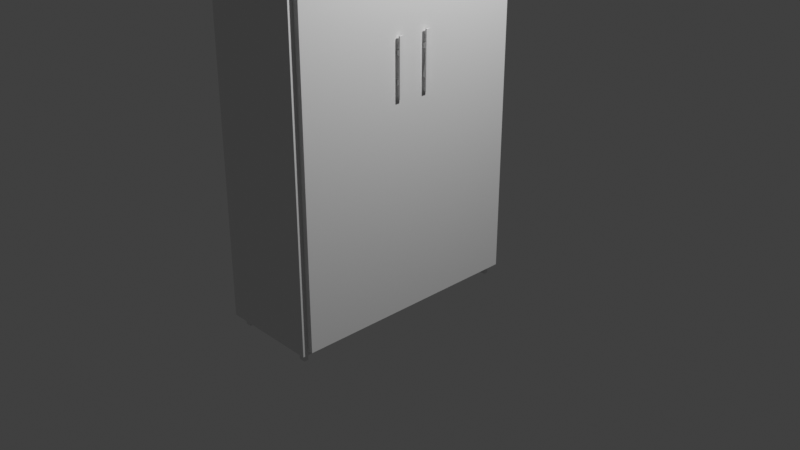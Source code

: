 # Source: blend.blend  (saved by Blender 3.1.7; exported with 4.5.12 LTS)
import bpy
from mathutils import Matrix  # noqa: F401  (used for matrix-valued properties, if any)

bpy.ops.wm.read_factory_settings(use_empty=True)
scene = bpy.context.scene
scene.name = 'Scene'

# ---- collections
col_collection = bpy.data.collections.new('Collection'); scene.collection.children.link(col_collection)

# ---- materials (node trees are filled in below, after node groups)
mat_material = bpy.data.materials.new('Material')
mat_material.alpha_threshold = 0.0
mat_material.use_transparent_shadow = False
mat_material.line_color = (0.0, 0.0, 0.0, 1.0)

# ---- material node trees
mat_material.use_nodes = True; mat_material.node_tree.nodes.clear()
_N = mat_material.node_tree.nodes; _L = mat_material.node_tree.links
n0 = _N.new('ShaderNodeOutputMaterial'); n0.name = 'Material Output'; n0.location = (300, 300)
n1 = _N.new('ShaderNodeBsdfPrincipled'); n1.name = 'Principled BSDF'; n1.location = (10, 300)
n1.distribution = 'GGX'
n1.subsurface_method = 'RANDOM_WALK_SKIN'
n1.inputs[2].default_value = 0.4
n1.inputs[3].default_value = 1.45
n1.inputs[27].default_value = (0.0, 0.0, 0.0, 1.0)
n1.inputs[28].default_value = 1.0
_L.new(n1.outputs[0], n0.inputs[0])
n0.is_active_output = True

# ---- world
world_world = bpy.data.worlds.new('World'); scene.world = world_world
world_world.use_nodes = True; world_world.node_tree.nodes.clear()
_N = world_world.node_tree.nodes; _L = world_world.node_tree.links
n0 = _N.new('ShaderNodeOutputWorld'); n0.name = 'World Output'; n0.location = (300, 300)
n1 = _N.new('ShaderNodeBackground'); n1.name = 'Background'; n1.location = (10, 300)
n1.inputs[0].default_value = (0.05088, 0.05088, 0.05088, 1.0)
_L.new(n1.outputs[0], n0.inputs[0])
n0.is_active_output = True
world_world.color = (0.05088, 0.05088, 0.05088)
world_world.use_sun_shadow = False
world_world.sun_shadow_jitter_overblur = 0.0

# ---- cameras
cam_camera = bpy.data.cameras.new('Camera')
cam_camera.clip_end = 100.0
cam_camera.ortho_scale = 7.314

# ---- lights
light_light = bpy.data.lights.new('Light', 'POINT')
light_light.transmission_factor = 0.0
light_light.energy = 1000.0
light_light.shadow_soft_size = 0.1
light_light.shadow_maximum_resolution = 0.006
light_light.use_absolute_resolution = True

# ---- meshes
me_cube = bpy.data.meshes.new('Cube')
me_cube.from_pydata([(0.1059, 0.0, 4.514), (0.1059, 0.0, -0.9472), (0.1059, -1.318, 4.514), (0.1059, -1.318, -0.9472), (-1.0, 0.0, 4.567), (-1.0, 0.0, -1.0), (-1.0, -1.377, 4.567), (-0.9238, -1.307, -1.0), (0.1059, 0.0, 4.567), (0.1059, 0.0, -1.0), (0.1059, -1.377, 4.567), (0.04493, -1.321, -1.0), (0.1699, 0.0, 4.514), (0.1699, 0.0, -0.9472), (0.1699, -1.318, 4.514), (0.1699, -1.318, -0.9472), (0.1699, -0.1466, 1.851), (0.1699, -1.318, 2.408), (0.1699, -0.1466, 1.516), (0.1699, -0.1936, 1.851), (0.1699, -0.1936, 1.516), (0.1699, 0.0, 2.408), (0.1699, -0.1466, 1.802), (0.1699, -0.1936, 1.565), (0.1699, -0.1466, 1.565), (0.1699, -0.1936, 1.802), (0.2009, -0.1466, 1.565), (0.2009, -0.1466, 1.516), (0.2009, -0.1936, 1.565), (0.2009, -0.1936, 1.516), (0.2009, -0.1466, 1.851), (0.2009, -0.1466, 1.802), (0.2009, -0.1936, 1.851), (0.2009, -0.1936, 1.802), (0.2009, -0.1466, 1.671), (0.2009, -0.1936, 1.671), (0.2009, -0.1466, 1.696), (0.2009, -0.1936, 1.696), (0.217, -0.1466, 1.671), (0.217, -0.1936, 1.671), (0.217, -0.1466, 1.696), (0.217, -0.1936, 1.696), (0.2009, -0.1466, 1.377), (0.2009, -0.1936, 1.377), (0.2009, -0.1466, 1.99), (0.2009, -0.1936, 1.99), (0.217, -0.1466, 1.377), (0.217, -0.1936, 1.377), (0.217, -0.1466, 1.99), (0.217, -0.1936, 1.99), (-0.9238, -1.256, -1.0), (-0.02282, -1.321, -1.0), (0.04493, -1.27, -1.0), (-0.02282, -1.27, -1.0), (-0.8574, -1.307, -1.0), (0.1059, -1.377, -1.0), (0.1059, -0.6885, -1.0), (-0.8574, -1.256, -1.0), (-1.0, -0.6885, -1.0), (-1.0, -1.377, -1.0), (-0.4471, -1.377, -1.0), (-0.02282, -1.321, -1.103), (0.04493, -1.321, -1.103), (0.04493, -1.27, -1.103), (-0.02282, -1.27, -1.103), (-0.9238, -1.256, -1.103), (-0.9238, -1.307, -1.103), (-0.8574, -1.307, -1.103), (-0.8574, -1.256, -1.103)], [], [(8, 4, 6, 10), (55, 10, 6, 59, 60), (59, 6, 4, 5, 58), (7, 50, 65, 66), (0, 2, 14, 12), (5, 4, 8, 9), (0, 1, 9, 8), (3, 2, 10, 55), (2, 0, 8, 10), (1, 3, 55, 56, 9), (29, 43, 47, 39, 35, 28, 23, 20), (1, 0, 12, 21, 13), (3, 1, 13, 15), (2, 3, 15, 17, 14), (25, 22, 31, 33), (17, 23, 28, 26, 24, 22, 25, 19, 16, 21, 12, 14), (30, 32, 45, 44), (20, 18, 27, 29), (44, 45, 49, 48), (16, 19, 32, 30), (39, 47, 46, 38), (30, 44, 48, 40, 36, 31, 22, 16), (43, 42, 46, 47), (38, 46, 42, 27, 18, 24, 26, 34), (33, 31, 36, 37), (41, 49, 45, 32, 19, 25, 33, 37), (37, 36, 40, 41), (34, 35, 39, 38), (26, 28, 35, 34), (41, 39, 38, 40), (37, 35, 34, 36), (37, 35, 39, 41), (34, 36, 40, 38), (24, 18, 20, 23, 17, 15, 13, 21, 16, 22), (29, 27, 42, 43), (40, 48, 49, 41), (57, 54, 67, 68), (5, 9, 56, 58), (54, 57, 50, 58, 56, 52, 53, 51, 60), (11, 52, 56, 55, 60, 51), (7, 54, 60, 59, 58, 50), (64, 63, 62, 61), (65, 68, 67, 66), (51, 53, 64, 61), (50, 57, 68, 65), (11, 51, 61, 62), (54, 7, 66, 67), (53, 52, 63, 64), (52, 11, 62, 63)])
_uv = me_cube.uv_layers.new(name='UVMap')
_uv.uv.foreach_set('vector', [0.625, 0.5, 0.875, 0.5, 0.875, 0.75, 0.625, 0.75, 0.375, 0.75, 0.625, 0.75, 0.625, 1.0, 0.375, 1.0, 0.375, 0.875, 0.375, 0.0, 0.625, 0.0, 0.625, 0.25, 0.375, 0.25, 0.375, 0.125, 0.1596, 0.7222, 0.1596, 0.6528, 0.1596, 0.6528, 0.1596, 0.7222, 0.6226, 0.5096, 0.6226, 0.7404, 0.6226, 0.7404, 0.6226, 0.5096, 0.375, 0.25, 0.625, 0.25, 0.625, 0.5, 0.375, 0.5, 0.6226, 0.5096, 0.3774, 0.5096, 0.375, 0.5, 0.625, 0.5, 0.3774, 0.7404, 0.6226, 0.7404, 0.625, 0.75, 0.375, 0.75, 0.6226, 0.7404, 0.6226, 0.5096, 0.625, 0.5, 0.625, 0.75, 0.3774, 0.5096, 0.3774, 0.7404, 0.375, 0.75, 0.375, 0.625, 0.375, 0.5, 0.4483, 0.5784, 0.4483, 0.5784, 0.4483, 0.5784, 0.4545, 0.5784, 0.4545, 0.5784, 0.4545, 0.5784, 0.4545, 0.5784, 0.4483, 0.5784, 0.3774, 0.5096, 0.6226, 0.5096, 0.6226, 0.5096, 0.5, 0.5096, 0.3774, 0.5096, 0.3774, 0.7404, 0.3774, 0.5096, 0.3774, 0.5096, 0.3774, 0.7404, 0.6226, 0.7404, 0.3774, 0.7404, 0.3774, 0.7404, 0.5, 0.7404, 0.6226, 0.7404, 0.4842, 0.5784, 0.4842, 0.5562, 0.4842, 0.5562, 0.4842, 0.5784, 0.5, 0.7404, 0.4545, 0.5784, 0.4545, 0.5784, 0.4545, 0.5562, 0.4545, 0.5562, 0.4842, 0.5562, 0.4842, 0.5784, 0.4904, 0.5784, 0.4904, 0.5562, 0.5, 0.5096, 0.6226, 0.5096, 0.6226, 0.7404, 0.4904, 0.5562, 0.4904, 0.5784, 0.4904, 0.5784, 0.4904, 0.5562, 0.4483, 0.5784, 0.4483, 0.5562, 0.4483, 0.5562, 0.4483, 0.5784, 0.4904, 0.5562, 0.4904, 0.5784, 0.4904, 0.5784, 0.4904, 0.5562, 0.4904, 0.5562, 0.4904, 0.5784, 0.4904, 0.5784, 0.4904, 0.5562, 0.4545, 0.5784, 0.4483, 0.5784, 0.4483, 0.5562, 0.4545, 0.5562, 0.4904, 0.5562, 0.4904, 0.5562, 0.4904, 0.5562, 0.4842, 0.5562, 0.4842, 0.5562, 0.4842, 0.5562, 0.4842, 0.5562, 0.4904, 0.5562, 0.4483, 0.5784, 0.4483, 0.5562, 0.4483, 0.5562, 0.4483, 0.5784, 0.4545, 0.5562, 0.4483, 0.5562, 0.4483, 0.5562, 0.4483, 0.5562, 0.4483, 0.5562, 0.4545, 0.5562, 0.4545, 0.5562, 0.4545, 0.5562, 0.4842, 0.5784, 0.4842, 0.5562, 0.4842, 0.5562, 0.4842, 0.5784, 0.4842, 0.5784, 0.4904, 0.5784, 0.4904, 0.5784, 0.4904, 0.5784, 0.4904, 0.5784, 0.4842, 0.5784, 0.4842, 0.5784, 0.4842, 0.5784, 0.4842, 0.5784, 0.4842, 0.5562, 0.4842, 0.5562, 0.4842, 0.5784, 0.4545, 0.5562, 0.4545, 0.5784, 0.4545, 0.5784, 0.4545, 0.5562, 0.4545, 0.5562, 0.4545, 0.5784, 0.4545, 0.5784, 0.4545, 0.5562, 0.4842, 0.5784, 0.4545, 0.5784, 0.4545, 0.5562, 0.4842, 0.5562, 0.4842, 0.5784, 0.4545, 0.5784, 0.4545, 0.5562, 0.4842, 0.5562, 0.4842, 0.5784, 0.4545, 0.5784, 0.4545, 0.5784, 0.4842, 0.5784, 0.4545, 0.5562, 0.4842, 0.5562, 0.4842, 0.5562, 0.4545, 0.5562, 0.4545, 0.5562, 0.4483, 0.5562, 0.4483, 0.5784, 0.4545, 0.5784, 0.5, 0.7404, 0.3774, 0.7404, 0.3774, 0.5096, 0.5, 0.5096, 0.4904, 0.5562, 0.4842, 0.5562, 0.4483, 0.5784, 0.4483, 0.5562, 0.4483, 0.5562, 0.4483, 0.5784, 0.4842, 0.5562, 0.4904, 0.5562, 0.4904, 0.5784, 0.4842, 0.5784, 0.2154, 0.6528, 0.2154, 0.7222, 0.2154, 0.7222, 0.2154, 0.6528, 0.125, 0.5, 0.375, 0.5, 0.375, 0.625, 0.125, 0.625, 0.2154, 0.7222, 0.2154, 0.6528, 0.1596, 0.6528, 0.125, 0.625, 0.375, 0.625, 0.3409, 0.6524, 0.2841, 0.6524, 0.2841, 0.7226, 0.25, 0.75, 0.3409, 0.7226, 0.3409, 0.6524, 0.375, 0.625, 0.375, 0.75, 0.25, 0.75, 0.2841, 0.7226, 0.1596, 0.7222, 0.2154, 0.7222, 0.25, 0.75, 0.125, 0.75, 0.125, 0.625, 0.1596, 0.6528, 0.2841, 0.6524, 0.3409, 0.6524, 0.3409, 0.7226, 0.2841, 0.7226, 0.1596, 0.6528, 0.2154, 0.6528, 0.2154, 0.7222, 0.1596, 0.7222, 0.2841, 0.7226, 0.2841, 0.6524, 0.2841, 0.6524, 0.2841, 0.7226, 0.1596, 0.6528, 0.2154, 0.6528, 0.2154, 0.6528, 0.1596, 0.6528, 0.3409, 0.7226, 0.2841, 0.7226, 0.2841, 0.7226, 0.3409, 0.7226, 0.2154, 0.7222, 0.1596, 0.7222, 0.1596, 0.7222, 0.2154, 0.7222, 0.2841, 0.6524, 0.3409, 0.6524, 0.3409, 0.6524, 0.2841, 0.6524, 0.3409, 0.6524, 0.3409, 0.7226, 0.3409, 0.7226, 0.3409, 0.6524])
me_cube.materials.append(mat_material)
me_cube.use_remesh_preserve_volume = False
me_cube.use_remesh_preserve_attributes = False
me_cube.use_mirror_vertex_groups = False
me_cube.update()

# ---- objects
ob_cube = bpy.data.objects.new('Cube', me_cube)
ob_light = bpy.data.objects.new('Light', light_light)
ob_camera = bpy.data.objects.new('Camera', cam_camera)

# ---- transforms, parenting, visibility, modifiers, constraints
ob_cube.location = (0.0, 0.0, 0.0)
ob_cube.lock_rotations_4d = False
ob_cube.empty_display_type = 'ARROWS'
ob_cube.lineart.crease_threshold = 0.0
_m = ob_cube.modifiers.new('Симметрия', 'MIRROR')
_m.use_axis = (False, True, False)
_m.use_clip = True
ob_light.location = (4.076, 1.005, 5.904)
ob_light.rotation_euler = (0.6503, 0.05522, 1.866)
ob_light.lock_rotations_4d = False
ob_light.empty_display_type = 'ARROWS'
ob_light.color = (0.0, 0.0, 0.0, 0.0)
ob_light.lineart.crease_threshold = 0.0
ob_camera.location = (7.359, -6.926, 4.958)
ob_camera.rotation_euler = (1.109, 0.0, 0.8149)
ob_camera.lock_rotations_4d = False
ob_camera.empty_display_type = 'ARROWS'
ob_camera.color = (0.0, 0.0, 0.0, 0.0)
ob_camera.display_type = 'WIRE'
ob_camera.lineart.crease_threshold = 0.0

# ---- collection membership
col_collection.objects.link(ob_cube)
col_collection.objects.link(ob_light)
col_collection.objects.link(ob_camera)

# ---- scene / render settings (as saved in the file)
scene.camera = ob_camera
scene.frame_start = 1; scene.frame_end = 250; scene.frame_set(1)
scene.render.engine = 'BLENDER_EEVEE_NEXT'
scene.cycles.sampling_pattern = 'TABULATED_SOBOL'
scene.cycles.use_light_tree = False
scene.view_settings.view_transform = 'Standard'
bpy.context.view_layer.update()
